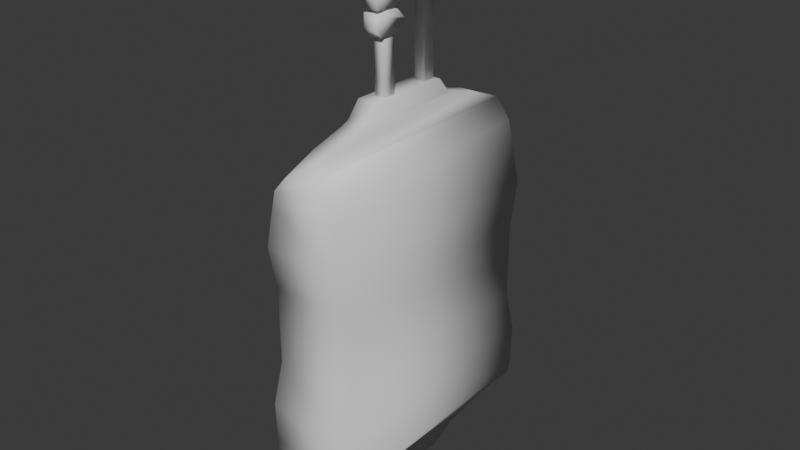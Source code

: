 # Source: BloodPack.blend  (saved by Blender 4.0.36; exported with 4.5.12 LTS)
import bpy
from mathutils import Matrix  # noqa: F401  (used for matrix-valued properties, if any)

bpy.ops.wm.read_factory_settings(use_empty=True)
scene = bpy.context.scene
scene.name = 'Scene'

# ---- collections
col_collection = bpy.data.collections.new('Collection'); scene.collection.children.link(col_collection)

# ---- materials (node trees are filled in below, after node groups)
mat_material = bpy.data.materials.new('Material')
mat_material.alpha_threshold = 0.0
mat_material.use_transparent_shadow = False
mat_material.roughness = 0.5
mat_material.line_color = (0.0, 0.0, 0.0, 1.0)

# ---- material node trees
mat_material.use_nodes = True; mat_material.node_tree.nodes.clear()
_N = mat_material.node_tree.nodes; _L = mat_material.node_tree.links
n0 = _N.new('ShaderNodeOutputMaterial'); n0.name = 'Material Output'; n0.location = (300, 300)
n1 = _N.new('ShaderNodeBsdfPrincipled'); n1.name = 'Principled BSDF'; n1.location = (10, 300)
n1.inputs[3].default_value = 1.45
_L.new(n1.outputs[0], n0.inputs[0])
n0.is_active_output = True

# ---- world
world_world = bpy.data.worlds.new('World'); scene.world = world_world
world_world.use_nodes = True; world_world.node_tree.nodes.clear()
_N = world_world.node_tree.nodes; _L = world_world.node_tree.links
n0 = _N.new('ShaderNodeOutputWorld'); n0.name = 'World Output'; n0.location = (300, 300)
n1 = _N.new('ShaderNodeBackground'); n1.name = 'Background'; n1.location = (10, 300)
n1.inputs[0].default_value = (0.05088, 0.05088, 0.05088, 1.0)
_L.new(n1.outputs[0], n0.inputs[0])
n0.is_active_output = True
world_world.color = (0.05088, 0.05088, 0.05088)
world_world.use_sun_shadow = False
world_world.sun_shadow_jitter_overblur = 0.0

# ---- meshes
me_cube = bpy.data.meshes.new('Cube')
me_cube.from_pydata([(0.6129, 2.136, 2.032), (0.7958, 2.136, -2.276), (0.6129, -2.173, 2.032), (0.7958, -2.173, -2.276), (-0.6129, 2.136, 2.032), (-0.7958, 2.136, -2.276), (-0.6129, -2.173, 2.032), (-0.7958, -2.173, -2.276), (0.4999, -2.22, 2.345), (-0.4999, -2.22, 2.345), (0.4999, 2.183, 2.345), (-0.4999, 2.183, 2.345), (0.194, -2.301, 2.658), (-0.194, -2.301, 2.658), (0.194, 2.264, 2.658), (-0.194, 2.264, 2.658), (0.194, -1.703, 2.903), (-0.194, -1.703, 2.903), (0.194, 1.666, 2.903), (-0.194, 1.666, 2.903), (0.194, -1.114, 3.066), (-0.194, -1.114, 3.066), (0.194, 1.077, 3.066), (-0.194, 1.077, 3.066), (0.194, -0.9584, 3.134), (-0.194, -0.9584, 3.134), (0.194, 0.9216, 3.134), (-0.194, 0.9216, 3.134), (0.194, -0.7364, 3.393), (-0.194, -0.7364, 3.393), (0.194, 0.6996, 3.393), (-0.194, 0.6996, 3.393), (-0.755, 2.172, -2.467), (-0.755, -2.209, -2.467), (0.755, 2.172, -2.467), (0.755, -2.209, -2.467), (-0.7131, 2.207, -2.576), (-0.7131, -2.244, -2.576), (0.7131, 2.207, -2.576), (0.7131, -2.244, -2.576), (-0.4722, 2.207, -2.875), (-0.4722, -2.244, -2.875), (0.4722, 2.207, -2.875), (0.4722, -2.244, -2.875), (-0.3525, 2.084, -3.039), (-0.3525, -2.121, -3.039), (0.3525, 2.084, -3.039), (0.3525, -2.121, -3.039), (-0.2515, 1.744, -3.202), (-0.2515, -1.781, -3.202), (0.2515, 1.744, -3.202), (0.2515, -1.781, -3.202), (-0.1928, 1.203, -3.379), (-0.1928, -1.24, -3.379), (0.1928, 1.203, -3.379), (0.1928, -1.24, -3.379), (-0.0636, 0.9, -3.773), (-0.0636, -0.9368, -3.773), (0.0636, 0.9, -3.773), (0.0636, -0.9368, -3.773), (0.7679, 2.136, 1.314), (0.7634, 1.982, 0.5446), (0.7634, 1.982, -0.1222), (0.7634, 1.982, -0.789), (0.8222, 2.136, -1.558), (-0.8222, -2.173, -1.558), (-0.7634, -2.019, -0.789), (-0.7634, -2.019, -0.1222), (-0.7634, -2.019, 0.5446), (-0.7679, -2.173, 1.314), (0.7679, -2.173, 1.314), (0.7634, -2.019, 0.5446), (0.7634, -2.019, -0.1222), (0.7634, -2.019, -0.789), (0.8222, -2.173, -1.558), (-0.7679, 2.136, 1.314), (-0.7634, 1.982, 0.5446), (-0.7634, 1.982, -0.1222), (-0.7634, 1.982, -0.789), (-0.8222, 2.136, -1.558), (-0.08542, 0.4328, 2.74), (-0.08542, 0.4328, 5.548), (-0.08542, 0.6579, 2.74), (-0.08542, 0.6579, 5.548), (0.1002, 0.4328, 2.74), (0.1002, 0.4328, 5.548), (0.1002, 0.6579, 2.74), (0.1002, 0.6579, 5.548), (-0.08542, -0.4922, 3.016), (-0.08542, -0.4922, 5.272), (-0.08542, -0.2672, 3.016), (-0.08542, -0.2672, 5.272), (0.1002, -0.4922, 3.016), (0.1002, -0.4922, 5.272), (0.1002, -0.2672, 3.016), (0.1002, -0.2672, 5.272), (-0.2222, 0.267, 5.548), (-0.2222, 0.8236, 5.548), (0.237, 0.8236, 5.548), (0.237, 0.267, 5.548), (-0.2222, 0.267, 5.962), (-0.2222, 0.8236, 5.962), (0.237, 0.8236, 5.962), (0.237, 0.267, 5.962), (-0.1491, 0.3556, 5.962), (-0.1491, 0.7351, 5.962), (0.1639, 0.7351, 5.962), (0.1639, 0.3556, 5.962), (-0.099, 0.4164, 5.849), (-0.099, 0.6743, 5.849), (0.1138, 0.6743, 5.849), (0.1138, 0.4164, 5.849), (-0.06104, -0.4627, 5.272), (-0.06104, -0.2968, 5.272), (0.07584, -0.2968, 5.272), (0.07584, -0.4627, 5.272), (-0.03626, -0.4326, 5.112), (-0.03626, -0.3268, 5.112), (0.05106, -0.3268, 5.112), (0.05106, -0.4326, 5.112), (0.1349, -0.06388, 5.09), (0.1349, -0.68, 5.09), (0.1349, -0.68, 4.736), (-0.115, -0.06388, 5.09), (-0.115, -0.68, 5.09), (-0.115, -0.68, 4.736), (0.1349, -0.68, 4.681), (-0.115, -0.68, 4.681), (0.1349, -0.588, 4.328), (0.1349, -0.68, 4.42), (-0.115, -0.68, 4.42), (-0.115, -0.588, 4.328), (0.1349, -0.2321, 4.681), (0.1349, -0.06388, 4.513), (0.1349, -0.06388, 4.496), (0.1349, -0.2321, 4.328), (-0.115, -0.06388, 4.513), (-0.115, -0.2321, 4.681), (-0.115, -0.2321, 4.328), (-0.115, -0.06388, 4.496), (0.1349, -0.06388, 4.88), (0.1349, -0.2081, 4.736), (-0.115, -0.2081, 4.736), (-0.115, -0.06388, 4.88)], [], [(4, 6, 9, 11), (70, 2, 6, 69), (69, 6, 4, 75), (5, 1, 34, 32), (60, 0, 2, 70), (75, 4, 0, 60), (11, 9, 13, 15), (2, 0, 10, 8), (0, 4, 11, 10), (6, 2, 8, 9), (13, 12, 16, 17), (9, 8, 12, 13), (10, 11, 15, 14), (8, 10, 14, 12), (18, 19, 23, 22), (14, 15, 19, 18), (12, 14, 18, 16), (15, 13, 17, 19), (23, 21, 25, 27), (16, 18, 22, 20), (19, 17, 21, 23), (17, 16, 20, 21), (26, 27, 31, 30), (21, 20, 24, 25), (22, 23, 27, 26), (20, 22, 26, 24), (30, 31, 29, 28), (24, 26, 30, 28), (27, 25, 29, 31), (25, 24, 28, 29), (35, 33, 37, 39), (3, 7, 33, 35), (7, 5, 32, 33), (1, 3, 35, 34), (38, 39, 43, 42), (33, 32, 36, 37), (34, 35, 39, 38), (32, 34, 38, 36), (43, 41, 45, 47), (36, 38, 42, 40), (39, 37, 41, 43), (37, 36, 40, 41), (47, 45, 49, 51), (41, 40, 44, 45), (42, 43, 47, 46), (40, 42, 46, 44), (50, 51, 55, 54), (45, 44, 48, 49), (46, 47, 51, 50), (44, 46, 50, 48), (55, 53, 57, 59), (48, 50, 54, 52), (51, 49, 53, 55), (49, 48, 52, 53), (56, 58, 59, 57), (53, 52, 56, 57), (54, 55, 59, 58), (52, 54, 58, 56), (5, 79, 64, 1), (79, 78, 63, 64), (78, 77, 62, 63), (77, 76, 61, 62), (76, 75, 60, 61), (1, 64, 74, 3), (64, 63, 73, 74), (63, 62, 72, 73), (62, 61, 71, 72), (61, 60, 70, 71), (7, 65, 79, 5), (65, 66, 78, 79), (66, 67, 77, 78), (67, 68, 76, 77), (68, 69, 75, 76), (3, 74, 65, 7), (74, 73, 66, 65), (73, 72, 67, 66), (72, 71, 68, 67), (71, 70, 69, 68), (80, 81, 83, 82), (82, 83, 87, 86), (86, 87, 85, 84), (84, 85, 81, 80), (82, 86, 84, 80), (87, 83, 97, 98), (88, 89, 91, 90), (90, 91, 95, 94), (94, 95, 93, 92), (92, 93, 89, 88), (90, 94, 92, 88), (91, 89, 112, 113), (96, 99, 103, 100), (85, 87, 98, 99), (83, 81, 96, 97), (81, 85, 99, 96), (103, 102, 106, 107), (98, 97, 101, 102), (99, 98, 102, 103), (97, 96, 100, 101), (105, 104, 108, 109), (101, 100, 104, 105), (100, 103, 107, 104), (102, 101, 105, 106), (110, 109, 108, 111), (104, 107, 111, 108), (106, 105, 109, 110), (107, 106, 110, 111), (115, 114, 118, 119), (89, 93, 115, 112), (95, 91, 113, 114), (93, 95, 114, 115), (118, 117, 116, 119), (113, 112, 116, 117), (112, 115, 119, 116), (114, 113, 117, 118), (125, 142, 141, 122), (121, 124, 125, 122), (120, 121, 122, 141, 140), (121, 120, 123, 124), (124, 123, 143, 142, 125), (126, 127, 130, 129), (126, 132, 137, 127), (131, 138, 135, 128), (136, 133, 134, 139), (128, 129, 130, 131), (127, 137, 136, 139, 138, 131, 130), (132, 133, 136, 137), (138, 139, 134, 135), (132, 126, 129, 128, 135, 134, 133), (142, 143, 140, 141), (123, 120, 140, 143)])
me_cube.polygons.foreach_set('use_smooth', [True] * 130)
_uv = me_cube.uv_layers.new(name='UVMap')
_uv.uv.foreach_set('vector', [0.3863, 0.1233, 0.01797, 0.1233, 0.01394, 0.09656, 0.3904, 0.09656, 0.8106, 0.1214, 0.8238, 0.06003, 0.9286, 0.06003, 0.9419, 0.1214, 0.01797, 0.1847, 0.01797, 0.1233, 0.3863, 0.1233, 0.3863, 0.1847, 0.8082, 0.9281, 0.9443, 0.9281, 0.9408, 0.9445, 0.8117, 0.9445, 0.4174, 0.09457, 0.4174, 0.03353, 0.7858, 0.03353, 0.7858, 0.09457, 0.8106, 0.6214, 0.8238, 0.56, 0.9286, 0.56, 0.9419, 0.6214, 0.3904, 0.09656, 0.01394, 0.09656, 0.007026, 0.06986, 0.3973, 0.06986, 0.7858, 0.03353, 0.4174, 0.03353, 0.4134, 0.007026, 0.7898, 0.007026, 0.9286, 0.56, 0.8238, 0.56, 0.8335, 0.5335, 0.919, 0.5335, 0.9286, 0.06003, 0.8238, 0.06003, 0.8335, 0.03347, 0.919, 0.03347, 0.1264, 0.6338, 0.1596, 0.6338, 0.1596, 0.6849, 0.1264, 0.6849, 0.919, 0.03347, 0.8335, 0.03347, 0.8596, 0.007026, 0.8928, 0.007026, 0.919, 0.5335, 0.8335, 0.5335, 0.8596, 0.507, 0.8928, 0.507, 0.5143, 0.5519, 0.5143, 0.9283, 0.4882, 0.9352, 0.4882, 0.545, 0.1124, 0.6975, 0.07918, 0.6975, 0.07918, 0.6471, 0.1124, 0.6471, 0.1124, 0.7486, 0.07918, 0.7486, 0.07918, 0.6975, 0.1124, 0.6975, 0.4741, 0.545, 0.4741, 0.9352, 0.4532, 0.8841, 0.4532, 0.5961, 0.3973, 0.06986, 0.007026, 0.06986, 0.05811, 0.04891, 0.3462, 0.04891, 0.2958, 0.03495, 0.1085, 0.03495, 0.1218, 0.02913, 0.2825, 0.02913, 0.4532, 0.5961, 0.4532, 0.8841, 0.4392, 0.8338, 0.4392, 0.6464, 0.3462, 0.04891, 0.05811, 0.04891, 0.1085, 0.03495, 0.2958, 0.03495, 0.1264, 0.6849, 0.1596, 0.6849, 0.1596, 0.7353, 0.1264, 0.7353, 0.3945, 0.7673, 0.3945, 0.8004, 0.3716, 0.8004, 0.3716, 0.7673, 0.1264, 0.7353, 0.1596, 0.7353, 0.1596, 0.7486, 0.1264, 0.7486, 0.1124, 0.6471, 0.07918, 0.6471, 0.07918, 0.6338, 0.1124, 0.6338, 0.4392, 0.6464, 0.4392, 0.8338, 0.4334, 0.8205, 0.4334, 0.6597, 0.06513, 0.7566, 0.03195, 0.7566, 0.03195, 0.6338, 0.06513, 0.6338, 0.4334, 0.6597, 0.4334, 0.8205, 0.4113, 0.8015, 0.4113, 0.6787, 0.2825, 0.02913, 0.1218, 0.02913, 0.1408, 0.007026, 0.2635, 0.007026, 0.6179, 0.7989, 0.6179, 0.8321, 0.595, 0.8321, 0.595, 0.7989, 0.8117, 0.4445, 0.9408, 0.4445, 0.9372, 0.4539, 0.8153, 0.4539, 0.8082, 0.4281, 0.9443, 0.4281, 0.9408, 0.4445, 0.8117, 0.4445, 0.01797, 0.4916, 0.3863, 0.4916, 0.3894, 0.5079, 0.0149, 0.5079, 0.4174, 0.4014, 0.7858, 0.4014, 0.7889, 0.4177, 0.4143, 0.4177, 0.4113, 0.4271, 0.7919, 0.4271, 0.7919, 0.4533, 0.4113, 0.4533, 0.0149, 0.5079, 0.3894, 0.5079, 0.3924, 0.5172, 0.01188, 0.5172, 0.4143, 0.4177, 0.7889, 0.4177, 0.7919, 0.4271, 0.4113, 0.4271, 0.8117, 0.9445, 0.9408, 0.9445, 0.9372, 0.9539, 0.8153, 0.9539, 0.8359, 0.4795, 0.9166, 0.4795, 0.9064, 0.493, 0.8461, 0.493, 0.8153, 0.9539, 0.9372, 0.9539, 0.9166, 0.9795, 0.8359, 0.9795, 0.8153, 0.4539, 0.9372, 0.4539, 0.9166, 0.4795, 0.8359, 0.4795, 0.01188, 0.5172, 0.3924, 0.5172, 0.3924, 0.5429, 0.01188, 0.5429, 0.248, 0.6338, 0.3082, 0.6338, 0.2996, 0.6629, 0.2566, 0.6629, 0.01188, 0.5429, 0.3924, 0.5429, 0.3819, 0.5569, 0.02242, 0.5569, 0.4113, 0.4533, 0.7919, 0.4533, 0.7813, 0.4675, 0.4219, 0.4675, 0.8359, 0.9795, 0.9166, 0.9795, 0.9064, 0.993, 0.8461, 0.993, 0.4509, 0.4817, 0.7523, 0.4817, 0.706, 0.4969, 0.4972, 0.4969, 0.02242, 0.5569, 0.3819, 0.5569, 0.3528, 0.5709, 0.05148, 0.5709, 0.4219, 0.4675, 0.7813, 0.4675, 0.7523, 0.4817, 0.4509, 0.4817, 0.2339, 0.7091, 0.1736, 0.7091, 0.1823, 0.6801, 0.2253, 0.6801, 0.03195, 0.8036, 0.03195, 0.7706, 0.06456, 0.7817, 0.06456, 0.7926, 0.2253, 0.6801, 0.1823, 0.6801, 0.1873, 0.6338, 0.2203, 0.6338, 0.2566, 0.6629, 0.2996, 0.6629, 0.2946, 0.7091, 0.2616, 0.7091, 0.05148, 0.5709, 0.3528, 0.5709, 0.3066, 0.586, 0.09772, 0.586, 0.0179, 0.7909, 0.007026, 0.7909, 0.007026, 0.6338, 0.0179, 0.6338, 0.09772, 0.586, 0.3066, 0.586, 0.2807, 0.6198, 0.1236, 0.6198, 0.4972, 0.4969, 0.706, 0.4969, 0.6801, 0.5309, 0.5231, 0.5309, 0.1736, 0.8229, 0.1736, 0.7899, 0.2062, 0.8009, 0.2062, 0.8118, 0.8082, 0.9281, 0.8059, 0.8667, 0.9465, 0.8667, 0.9443, 0.9281, 0.8059, 0.8667, 0.811, 0.8004, 0.9415, 0.8004, 0.9465, 0.8667, 0.811, 0.8004, 0.811, 0.7435, 0.9415, 0.7435, 0.9415, 0.8004, 0.811, 0.7435, 0.811, 0.6865, 0.9415, 0.6865, 0.9415, 0.7435, 0.811, 0.6865, 0.8106, 0.6214, 0.9419, 0.6214, 0.9415, 0.6865, 0.4174, 0.4014, 0.4174, 0.3399, 0.7858, 0.3399, 0.7858, 0.4014, 0.4174, 0.3399, 0.4306, 0.2743, 0.7726, 0.2743, 0.7858, 0.3399, 0.4306, 0.2743, 0.4306, 0.2173, 0.7726, 0.2173, 0.7726, 0.2743, 0.4306, 0.2173, 0.4306, 0.1603, 0.7726, 0.1603, 0.7726, 0.2173, 0.4306, 0.1603, 0.4174, 0.09457, 0.7858, 0.09457, 0.7726, 0.1603, 0.01797, 0.4916, 0.01797, 0.4302, 0.3863, 0.4302, 0.3863, 0.4916, 0.01797, 0.4302, 0.03113, 0.3645, 0.3732, 0.3645, 0.3863, 0.4302, 0.03113, 0.3645, 0.03113, 0.3074, 0.3732, 0.3074, 0.3732, 0.3645, 0.03113, 0.3074, 0.03113, 0.2504, 0.3732, 0.2504, 0.3732, 0.3074, 0.03113, 0.2504, 0.01797, 0.1847, 0.3863, 0.1847, 0.3732, 0.2504, 0.8082, 0.4281, 0.8059, 0.3667, 0.9465, 0.3667, 0.9443, 0.4281, 0.8059, 0.3667, 0.811, 0.3004, 0.9415, 0.3004, 0.9465, 0.3667, 0.811, 0.3004, 0.811, 0.2435, 0.9415, 0.2435, 0.9415, 0.3004, 0.811, 0.2435, 0.811, 0.1865, 0.9415, 0.1865, 0.9415, 0.2435, 0.811, 0.1865, 0.8106, 0.1214, 0.9419, 0.1214, 0.9415, 0.1865, 0.5284, 0.7851, 0.5284, 0.545, 0.5476, 0.545, 0.5476, 0.7851, 0.595, 0.7849, 0.595, 0.545, 0.6108, 0.545, 0.6108, 0.7849, 0.5617, 0.785, 0.5617, 0.545, 0.5809, 0.545, 0.5809, 0.785, 0.6249, 0.7849, 0.6249, 0.545, 0.6408, 0.545, 0.6408, 0.7849, 0.04783, 0.8369, 0.03195, 0.8369, 0.03195, 0.8177, 0.04783, 0.8177, 0.2562, 0.7566, 0.272, 0.7566, 0.2837, 0.7708, 0.2445, 0.7708, 0.6548, 0.7379, 0.6548, 0.545, 0.6741, 0.545, 0.6741, 0.7379, 0.7214, 0.7377, 0.7214, 0.545, 0.7373, 0.545, 0.7373, 0.7377, 0.6881, 0.7378, 0.6881, 0.545, 0.7073, 0.545, 0.7073, 0.7378, 0.7513, 0.7377, 0.7513, 0.545, 0.7672, 0.545, 0.7672, 0.7377, 0.7061, 0.8328, 0.6902, 0.8328, 0.6902, 0.8136, 0.7061, 0.8136, 0.1286, 0.8362, 0.1286, 0.817, 0.1307, 0.8195, 0.1307, 0.8337, 0.3576, 0.7673, 0.3576, 0.8065, 0.3223, 0.8065, 0.3223, 0.7673, 0.2562, 0.7373, 0.2562, 0.7566, 0.2445, 0.7708, 0.2445, 0.7232, 0.272, 0.7566, 0.272, 0.7373, 0.2837, 0.7232, 0.2837, 0.7708, 0.272, 0.7373, 0.2562, 0.7373, 0.2445, 0.7232, 0.2837, 0.7232, 0.7607, 0.7518, 0.7607, 0.7994, 0.7544, 0.7918, 0.7544, 0.7594, 0.2798, 0.7848, 0.2798, 0.8241, 0.2445, 0.8241, 0.2445, 0.7848, 0.1145, 0.7626, 0.1145, 0.8102, 0.07918, 0.8102, 0.07918, 0.7626, 0.6902, 0.752, 0.6902, 0.7995, 0.6548, 0.7995, 0.6548, 0.752, 0.7747, 0.7842, 0.7747, 0.7518, 0.7842, 0.757, 0.7842, 0.779, 0.7214, 0.7994, 0.7214, 0.7518, 0.7276, 0.7594, 0.7276, 0.7918, 0.7214, 0.7518, 0.7607, 0.7518, 0.7544, 0.7594, 0.7276, 0.7594, 0.7607, 0.7994, 0.7214, 0.7994, 0.7276, 0.7918, 0.7544, 0.7918, 0.3898, 0.8365, 0.3716, 0.8365, 0.3716, 0.8145, 0.3898, 0.8145, 0.7812, 0.6126, 0.7812, 0.5858, 0.7911, 0.5901, 0.7911, 0.6083, 0.7812, 0.5717, 0.7812, 0.545, 0.7911, 0.5493, 0.7911, 0.5675, 0.2978, 0.7556, 0.2978, 0.7232, 0.3074, 0.7284, 0.3074, 0.7504, 0.2938, 0.799, 0.2938, 0.7848, 0.3075, 0.7874, 0.3075, 0.7964, 0.1286, 0.817, 0.1444, 0.817, 0.1424, 0.8195, 0.1307, 0.8195, 0.1444, 0.8362, 0.1286, 0.8362, 0.1307, 0.8337, 0.1424, 0.8337, 0.1444, 0.817, 0.1444, 0.8362, 0.1424, 0.8337, 0.1424, 0.8195, 0.7887, 0.6357, 0.7812, 0.6357, 0.7812, 0.6266, 0.7887, 0.6266, 0.2938, 0.8272, 0.2938, 0.813, 0.3075, 0.8156, 0.3075, 0.8247, 0.3223, 0.8206, 0.334, 0.8206, 0.3319, 0.8344, 0.3244, 0.8344, 0.07918, 0.8243, 0.09088, 0.8243, 0.08877, 0.8381, 0.0813, 0.8381, 0.1286, 0.7626, 0.1286, 0.803, 0.1499, 0.803, 0.1499, 0.7626, 0.6762, 0.8136, 0.6548, 0.8136, 0.6548, 0.8438, 0.6762, 0.8438, 0.3223, 0.6338, 0.3223, 0.6865, 0.3525, 0.6865, 0.3525, 0.6461, 0.3402, 0.6338, 0.1736, 0.7232, 0.1736, 0.7758, 0.195, 0.7758, 0.195, 0.7232, 0.3223, 0.7005, 0.3223, 0.7532, 0.3402, 0.7532, 0.3525, 0.7409, 0.3525, 0.7005, 0.7428, 0.8134, 0.7214, 0.8134, 0.7214, 0.8358, 0.7428, 0.8358, 0.209, 0.7232, 0.209, 0.7615, 0.2304, 0.7615, 0.2304, 0.7232, 0.7568, 0.8134, 0.7568, 0.8438, 0.7782, 0.8438, 0.7782, 0.8134, 0.5645, 0.7991, 0.5645, 0.8204, 0.5659, 0.8204, 0.5659, 0.7991, 0.7428, 0.844, 0.7428, 0.8358, 0.7214, 0.8358, 0.7214, 0.844, 0.3666, 0.7005, 0.3666, 0.7388, 0.3809, 0.7532, 0.3824, 0.7532, 0.3968, 0.7388, 0.3968, 0.7084, 0.3889, 0.7005, 0.209, 0.7615, 0.209, 0.7758, 0.2304, 0.7758, 0.2304, 0.7615, 0.5809, 0.7991, 0.5659, 0.7991, 0.5659, 0.8204, 0.5809, 0.8204, 0.3666, 0.6482, 0.3666, 0.6865, 0.389, 0.6865, 0.3968, 0.6786, 0.3968, 0.6482, 0.3824, 0.6338, 0.381, 0.6338, 0.5498, 0.8299, 0.5498, 0.817, 0.5284, 0.817, 0.5284, 0.8299, 0.5498, 0.7991, 0.5284, 0.7991, 0.5284, 0.817, 0.5498, 0.817])
me_cube.materials.append(mat_material)
me_cube.use_mirror_vertex_groups = False
me_cube.update()

# ---- objects
ob_cube = bpy.data.objects.new('Cube', me_cube)

# ---- transforms, parenting, visibility, modifiers, constraints
ob_cube.location = (0.0, 0.0, -0.01942)
ob_cube.lock_rotations_4d = False
ob_cube.empty_display_type = 'ARROWS'
ob_cube.lineart.crease_threshold = 0.0

# ---- collection membership
col_collection.objects.link(ob_cube)

# ---- scene / render settings (as saved in the file)
scene.frame_start = 1; scene.frame_end = 250; scene.frame_set(1)
scene.render.engine = 'BLENDER_EEVEE_NEXT'
scene.cycles.sampling_pattern = 'TABULATED_SOBOL'
bpy.context.view_layer.update()

# ---- added for rendering (the .blend has no active camera and no usable light): camera, sun
cam_auto = bpy.data.cameras.new('AutoCamera')
cam_auto.lens = 50.0
cam_auto.sensor_width = 36.0
cam_auto.clip_end = 1000.0
ob_auto_camera = bpy.data.objects.new('AutoCamera', cam_auto)
scene.collection.objects.link(ob_auto_camera)
ob_auto_camera.location = (10.0637, -12.0949, 9.12567)
ob_auto_camera.rotation_euler = (1.09748, -7.21219e-08, 0.694738)
scene.camera = ob_auto_camera
light_auto_sun = bpy.data.lights.new('AutoSun', 'SUN')
light_auto_sun.energy = 3.0
light_auto_sun.angle = 0.0523599
ob_auto_sun = bpy.data.objects.new('AutoSun', light_auto_sun)
scene.collection.objects.link(ob_auto_sun)
ob_auto_sun.rotation_euler = (0.872665, 0.174533, 0.523599)
bpy.context.view_layer.update()
